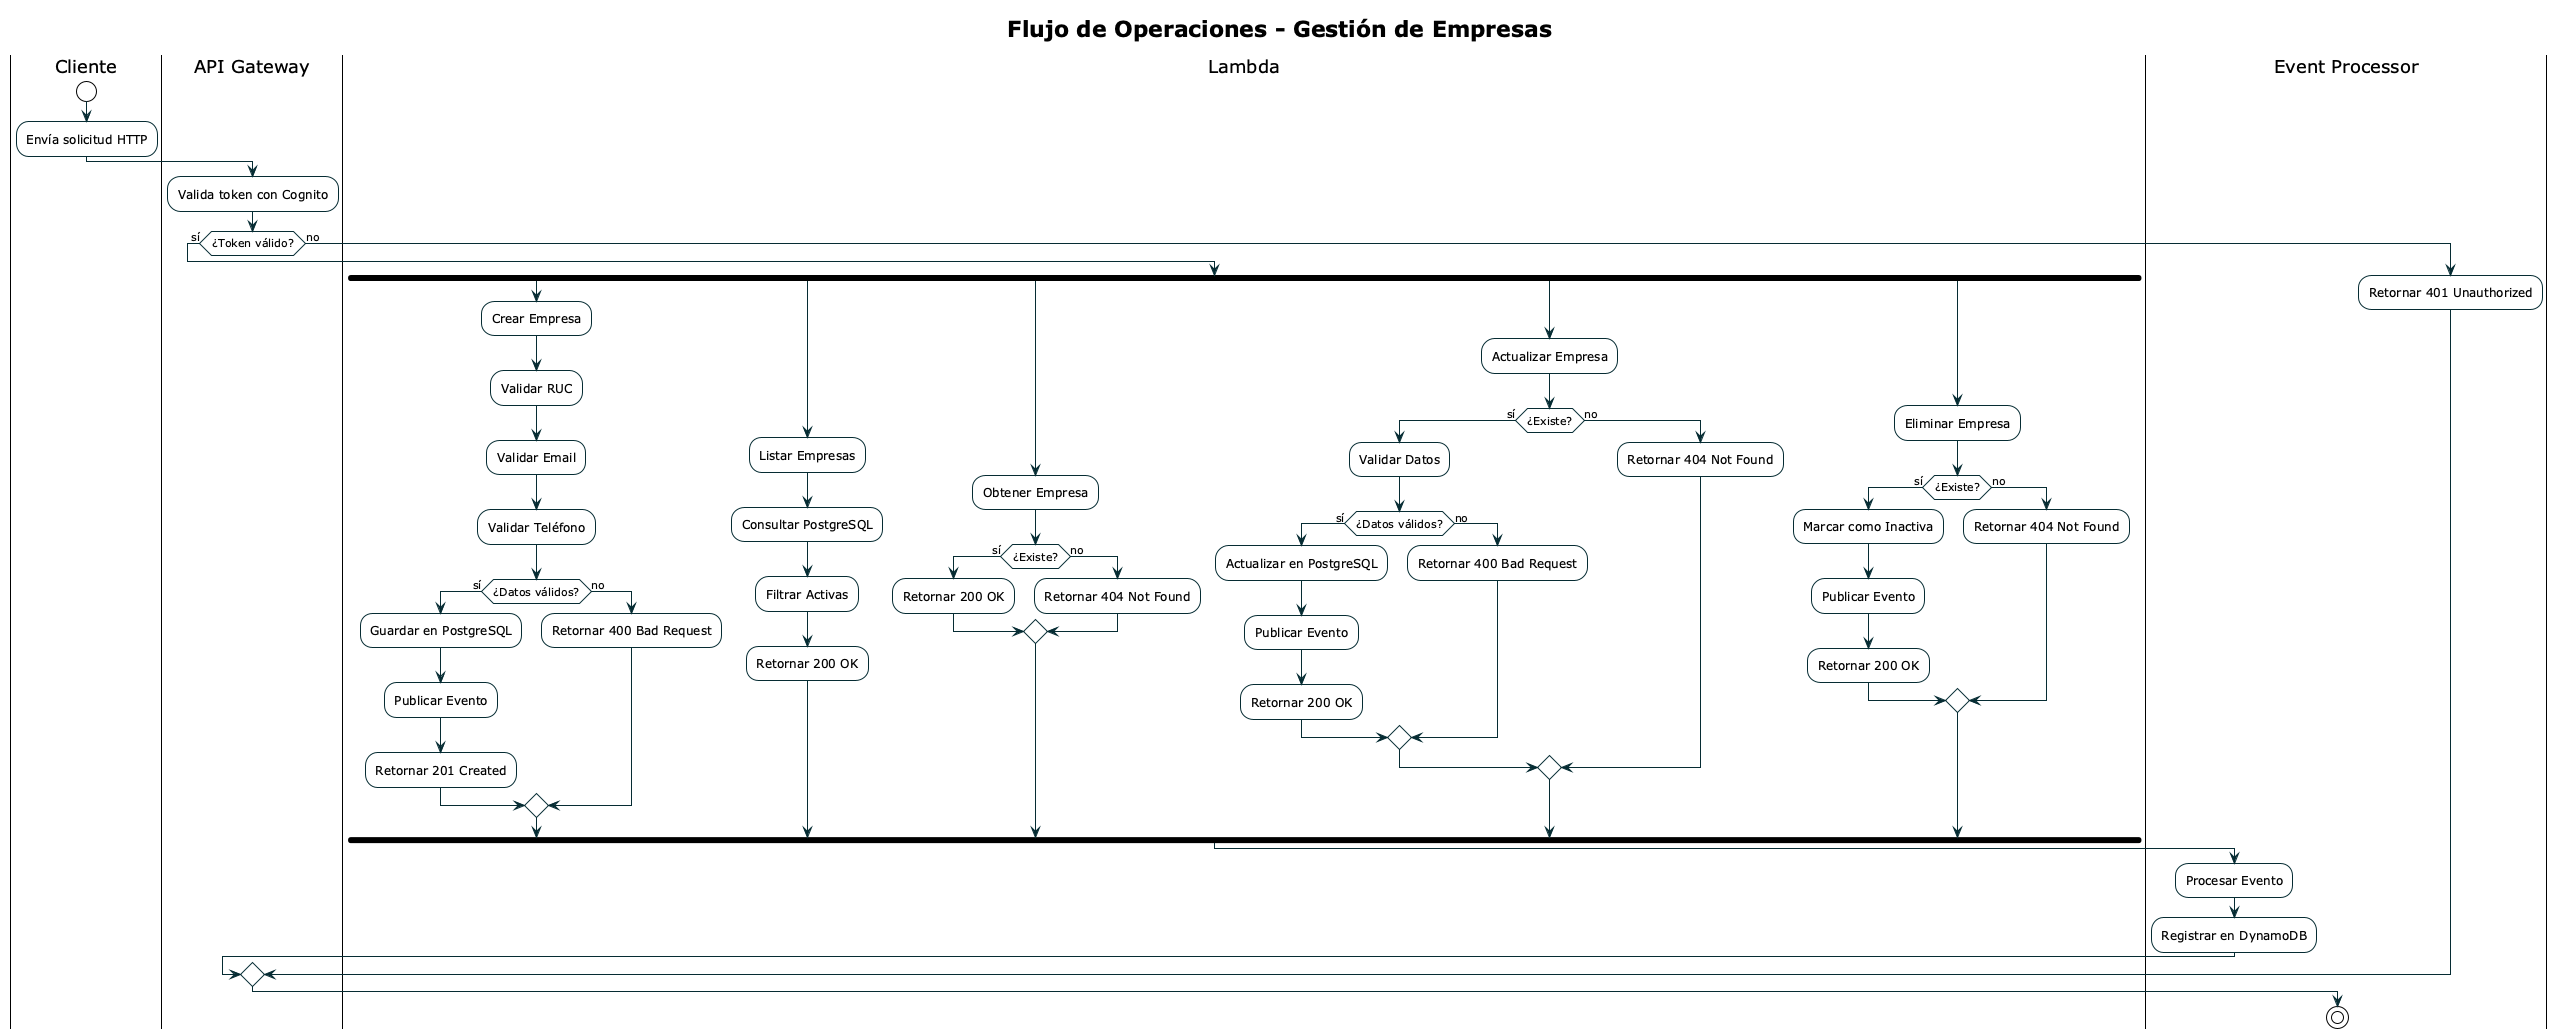

The diagram above was rendered by PlantUML. Its source (embedded in the PNG):
@startuml Flujo de Operaciones
!theme plain
skinparam backgroundColor white
skinparam ArrowColor #062c33
skinparam ActivityBorderColor #062c33
skinparam ActivityBackgroundColor #ffffff

title Flujo de Operaciones - Gestión de Empresas

|Cliente|
start
:Envía solicitud HTTP;
|API Gateway|
:Valida token con Cognito;

if (¿Token válido?) then (sí)
  |Lambda|
  fork
    :Crear Empresa;
    :Validar RUC;
    :Validar Email;
    :Validar Teléfono;
    if (¿Datos válidos?) then (sí)
      :Guardar en PostgreSQL;
      :Publicar Evento;
      :Retornar 201 Created;
    else (no)
      :Retornar 400 Bad Request;
    endif
  fork again
    :Listar Empresas;
    :Consultar PostgreSQL;
    :Filtrar Activas;
    :Retornar 200 OK;
  fork again
    :Obtener Empresa;
    if (¿Existe?) then (sí)
      :Retornar 200 OK;
    else (no)
      :Retornar 404 Not Found;
    endif
  fork again
    :Actualizar Empresa;
    if (¿Existe?) then (sí)
      :Validar Datos;
      if (¿Datos válidos?) then (sí)
        :Actualizar en PostgreSQL;
        :Publicar Evento;
        :Retornar 200 OK;
      else (no)
        :Retornar 400 Bad Request;
      endif
    else (no)
      :Retornar 404 Not Found;
    endif
  fork again
    :Eliminar Empresa;
    if (¿Existe?) then (sí)
      :Marcar como Inactiva;
      :Publicar Evento;
      :Retornar 200 OK;
    else (no)
      :Retornar 404 Not Found;
    endif
  end fork
  |Event Processor|
  :Procesar Evento;
  :Registrar en DynamoDB;
else (no)
  :Retornar 401 Unauthorized;
endif

stop
@enduml